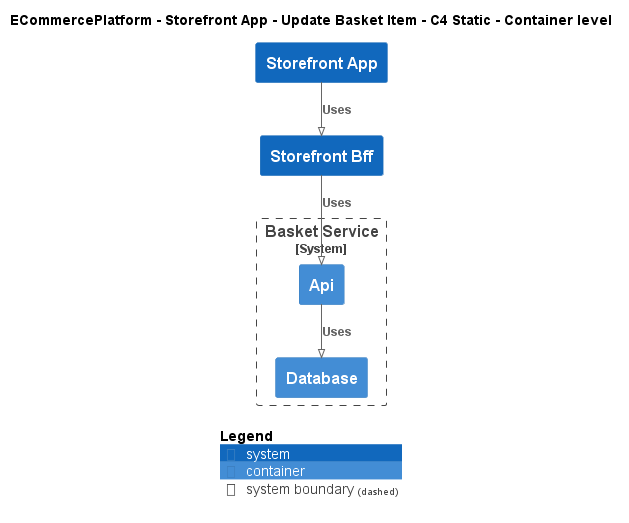

The diagram above was rendered by PlantUML. Its source (embedded in the PNG):
@startuml
!pragma layout smetana
!include ..\..\..\..\..\.c4s\C4_Container.puml

AddElementTag("c4interflow:lifecycle:new", $bgColor=green, $fontColor=#ffffff, $borderColor=green, $shadowing="False")
AddElementTag("c4interflow:lifecycle:changed", $bgColor=orange, $fontColor=#ffffff, $borderColor=orange, $shadowing="False")
AddElementTag("c4interflow:lifecycle:removed", $bgColor=red, $fontColor=#ffffff, $borderColor=red, $shadowing="False")

AddRelTag("c4interflow:lifecycle:new", $textColor=green, $lineColor=green)
AddRelTag("c4interflow:lifecycle:changed", $textColor=orange, $lineColor=orange)
AddRelTag("c4interflow:lifecycle:removed", $textColor=red, $lineColor=red)

SHOW_PERSON_PORTRAIT()
LAYOUT_TOP_DOWN()

skinparam linetype polyline

title ECommercePlatform - Storefront App - Update Basket Item - C4 Static - Container level

System(ECommercePlatform.SoftwareSystems.StorefrontApp, "Storefront App", "")
System(ECommercePlatform.SoftwareSystems.StorefrontBff, "Storefront Bff", "")

System_Boundary(ECommercePlatform.SoftwareSystems.BasketService, "Basket Service") {
    Container(ECommercePlatform.SoftwareSystems.BasketService.Containers.Api, "Api", "", "")
    Container(ECommercePlatform.SoftwareSystems.BasketService.Containers.Database, "Database", "", "")
}

Rel(ECommercePlatform.SoftwareSystems.StorefrontApp, ECommercePlatform.SoftwareSystems.StorefrontBff, "Uses")
Rel(ECommercePlatform.SoftwareSystems.StorefrontBff, ECommercePlatform.SoftwareSystems.BasketService.Containers.Api, "Uses")
Rel(ECommercePlatform.SoftwareSystems.BasketService.Containers.Api, ECommercePlatform.SoftwareSystems.BasketService.Containers.Database, "Uses")


SHOW_LEGEND()
@enduml